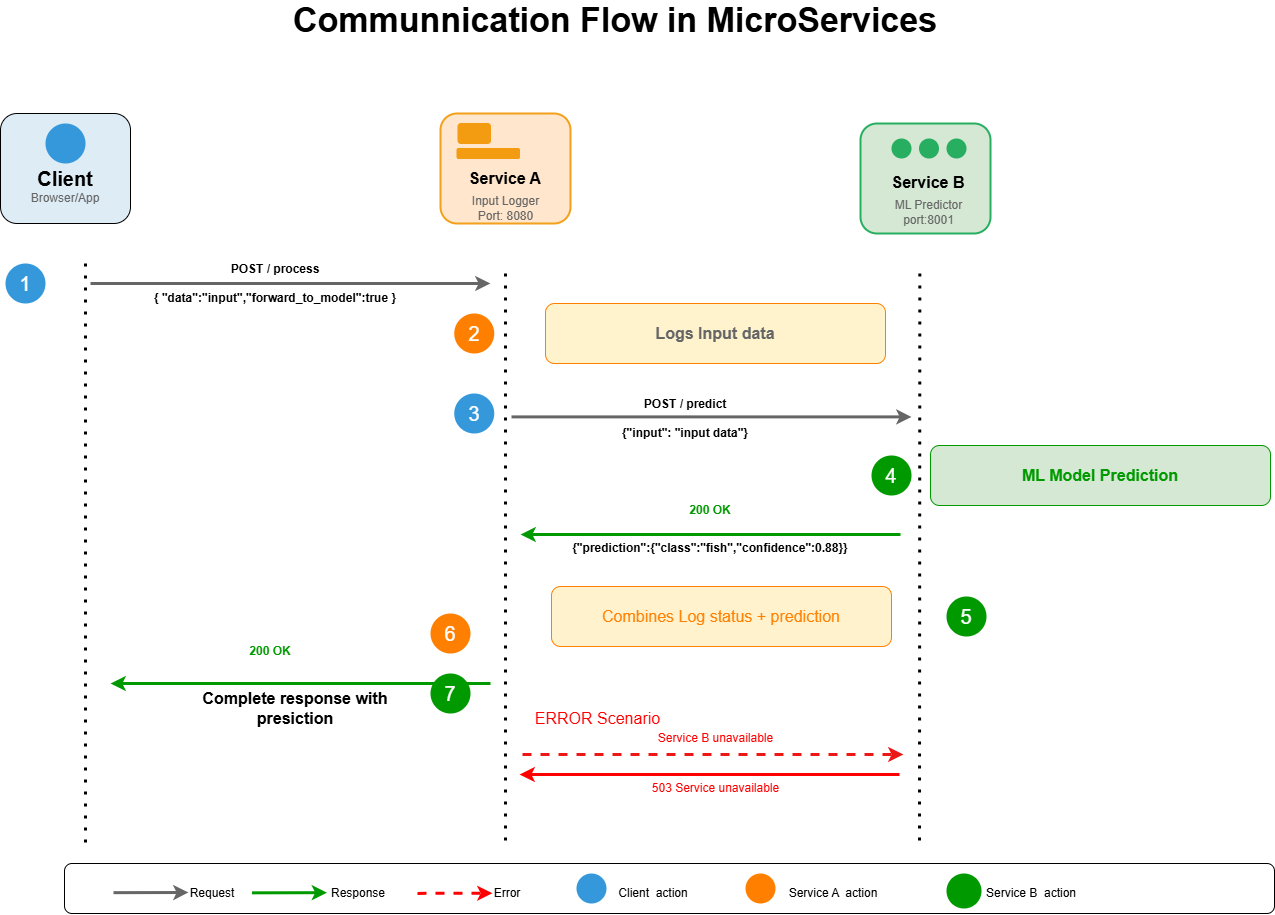

The diagram above was exported from draw.io. Its source (the exported page's mxGraphModel, read from the mxfile embedded in the PNG):
<mxGraphModel dx="2014" dy="1197" grid="1" gridSize="10" guides="1" tooltips="1" connect="1" arrows="1" fold="1" page="1" pageScale="1" pageWidth="850" pageHeight="1100" math="0" shadow="0">
  <root>
    <mxCell id="0" />
    <mxCell id="1" parent="0" />
    <mxCell id="thaNf_QQ1wNs3AzLb-td-1" value="" style="rounded=1;whiteSpace=wrap;html=1;fillColor=light-dark(#deecf6, #ededed);" parent="1" vertex="1">
      <mxGeometry x="265" y="118" width="130" height="110" as="geometry" />
    </mxCell>
    <mxCell id="thaNf_QQ1wNs3AzLb-td-3" value="" style="ellipse;whiteSpace=wrap;html=1;aspect=fixed;strokeColor=none;fillColor=light-dark(#3498db, #ededed);" parent="1" vertex="1">
      <mxGeometry x="310" y="128" width="40" height="40" as="geometry" />
    </mxCell>
    <mxCell id="thaNf_QQ1wNs3AzLb-td-4" value="&lt;font style=&quot;font-size: 20px;&quot;&gt;&lt;b&gt;Client&lt;/b&gt;&lt;/font&gt;" style="text;html=1;align=center;verticalAlign=middle;whiteSpace=wrap;rounded=0;" parent="1" vertex="1">
      <mxGeometry x="300" y="168" width="60" height="30" as="geometry" />
    </mxCell>
    <mxCell id="thaNf_QQ1wNs3AzLb-td-5" value="&lt;font style=&quot;color: rgb(102, 102, 102);&quot;&gt;Browser/App&lt;/font&gt;" style="text;html=1;align=center;verticalAlign=middle;whiteSpace=wrap;rounded=0;" parent="1" vertex="1">
      <mxGeometry x="300" y="188" width="60" height="30" as="geometry" />
    </mxCell>
    <mxCell id="thaNf_QQ1wNs3AzLb-td-6" value="" style="rounded=1;whiteSpace=wrap;html=1;fillColor=#ffe6cc;strokeColor=light-dark(#f3a01b, #996500);strokeWidth=2;" parent="1" vertex="1">
      <mxGeometry x="705" y="118" width="130" height="110" as="geometry" />
    </mxCell>
    <mxCell id="thaNf_QQ1wNs3AzLb-td-7" value="&lt;b&gt;&lt;font style=&quot;font-size: 16px;&quot;&gt;Service A&lt;/font&gt;&lt;/b&gt;" style="text;html=1;align=center;verticalAlign=middle;whiteSpace=wrap;rounded=0;" parent="1" vertex="1">
      <mxGeometry x="730" y="168" width="80" height="30" as="geometry" />
    </mxCell>
    <mxCell id="thaNf_QQ1wNs3AzLb-td-8" value="&lt;font style=&quot;color: rgb(102, 102, 102);&quot;&gt;Input Logger&lt;/font&gt;&lt;div&gt;&lt;font style=&quot;color: rgb(102, 102, 102);&quot;&gt;Port: 8080&lt;/font&gt;&lt;/div&gt;" style="text;html=1;align=center;verticalAlign=middle;whiteSpace=wrap;rounded=0;" parent="1" vertex="1">
      <mxGeometry x="722.5" y="198" width="95" height="30" as="geometry" />
    </mxCell>
    <mxCell id="thaNf_QQ1wNs3AzLb-td-9" value="" style="rounded=1;whiteSpace=wrap;html=1;strokeColor=light-dark(#F39C12,#996500);fillColor=light-dark(#f39c12, #36210a);" parent="1" vertex="1">
      <mxGeometry x="722.5" y="128" width="32.5" height="20" as="geometry" />
    </mxCell>
    <mxCell id="thaNf_QQ1wNs3AzLb-td-10" value="" style="rounded=1;whiteSpace=wrap;html=1;strokeColor=light-dark(#F39C12,#996500);fillColor=light-dark(#f39c12, #36210a);" parent="1" vertex="1">
      <mxGeometry x="721.5" y="153" width="62.5" height="10" as="geometry" />
    </mxCell>
    <mxCell id="thaNf_QQ1wNs3AzLb-td-11" value="" style="rounded=1;whiteSpace=wrap;html=1;fillColor=#d5e8d4;strokeColor=light-dark(#27ae60, #446e2c);strokeWidth=2;" parent="1" vertex="1">
      <mxGeometry x="1125" y="128" width="130" height="110" as="geometry" />
    </mxCell>
    <mxCell id="thaNf_QQ1wNs3AzLb-td-12" value="&lt;font style=&quot;font-size: 16px;&quot;&gt;&lt;b&gt;Service B&lt;/b&gt;&lt;/font&gt;" style="text;html=1;align=center;verticalAlign=middle;whiteSpace=wrap;rounded=0;" parent="1" vertex="1">
      <mxGeometry x="1153" y="172" width="80" height="30" as="geometry" />
    </mxCell>
    <mxCell id="thaNf_QQ1wNs3AzLb-td-13" value="&lt;font style=&quot;color: rgb(102, 102, 102);&quot;&gt;ML Predictor&lt;/font&gt;&lt;div&gt;&lt;font style=&quot;color: rgb(102, 102, 102);&quot;&gt;port:8001&lt;/font&gt;&lt;/div&gt;" style="text;html=1;align=center;verticalAlign=middle;whiteSpace=wrap;rounded=0;" parent="1" vertex="1">
      <mxGeometry x="1156" y="202" width="75" height="30" as="geometry" />
    </mxCell>
    <mxCell id="thaNf_QQ1wNs3AzLb-td-14" value="" style="ellipse;whiteSpace=wrap;html=1;aspect=fixed;fillColor=light-dark(#27ae60, #ededed);strokeColor=none;" parent="1" vertex="1">
      <mxGeometry x="1156" y="143" width="20" height="20" as="geometry" />
    </mxCell>
    <mxCell id="thaNf_QQ1wNs3AzLb-td-15" value="" style="ellipse;whiteSpace=wrap;html=1;aspect=fixed;fillColor=light-dark(#27ae60, #ededed);strokeColor=none;" parent="1" vertex="1">
      <mxGeometry x="1183.5" y="143" width="20" height="20" as="geometry" />
    </mxCell>
    <mxCell id="thaNf_QQ1wNs3AzLb-td-16" value="" style="ellipse;whiteSpace=wrap;html=1;aspect=fixed;fillColor=light-dark(#27ae60, #ededed);strokeColor=none;" parent="1" vertex="1">
      <mxGeometry x="1211" y="143" width="20" height="20" as="geometry" />
    </mxCell>
    <mxCell id="71IAQmUBpiM8rveu3u_g-1" value="" style="endArrow=none;dashed=1;html=1;dashPattern=1 3;strokeWidth=3;rounded=0;" parent="1" edge="1">
      <mxGeometry width="50" height="50" relative="1" as="geometry">
        <mxPoint x="350" y="268" as="sourcePoint" />
        <mxPoint x="350" y="848" as="targetPoint" />
      </mxGeometry>
    </mxCell>
    <mxCell id="71IAQmUBpiM8rveu3u_g-2" value="" style="endArrow=none;dashed=1;html=1;dashPattern=1 3;strokeWidth=3;rounded=0;" parent="1" edge="1">
      <mxGeometry width="50" height="50" relative="1" as="geometry">
        <mxPoint x="770" y="278" as="sourcePoint" />
        <mxPoint x="770" y="848" as="targetPoint" />
      </mxGeometry>
    </mxCell>
    <mxCell id="71IAQmUBpiM8rveu3u_g-3" value="" style="endArrow=none;dashed=1;html=1;dashPattern=1 3;strokeWidth=3;rounded=0;" parent="1" edge="1">
      <mxGeometry width="50" height="50" relative="1" as="geometry">
        <mxPoint x="1184.33" y="278" as="sourcePoint" />
        <mxPoint x="1184" y="848" as="targetPoint" />
      </mxGeometry>
    </mxCell>
    <mxCell id="71IAQmUBpiM8rveu3u_g-4" value="" style="endArrow=classic;html=1;rounded=0;strokeWidth=3;strokeColor=#666666;" parent="1" edge="1">
      <mxGeometry width="50" height="50" relative="1" as="geometry">
        <mxPoint x="355" y="288" as="sourcePoint" />
        <mxPoint x="755" y="288" as="targetPoint" />
      </mxGeometry>
    </mxCell>
    <mxCell id="71IAQmUBpiM8rveu3u_g-6" value="" style="endArrow=classic;html=1;rounded=0;strokeWidth=3;strokeColor=#009900;" parent="1" edge="1">
      <mxGeometry width="50" height="50" relative="1" as="geometry">
        <mxPoint x="1165" y="539" as="sourcePoint" />
        <mxPoint x="785" y="539" as="targetPoint" />
      </mxGeometry>
    </mxCell>
    <mxCell id="71IAQmUBpiM8rveu3u_g-7" value="" style="endArrow=classic;html=1;rounded=0;strokeWidth=3;strokeColor=#009900;" parent="1" edge="1">
      <mxGeometry width="50" height="50" relative="1" as="geometry">
        <mxPoint x="755" y="688" as="sourcePoint" />
        <mxPoint x="375" y="688" as="targetPoint" />
      </mxGeometry>
    </mxCell>
    <mxCell id="71IAQmUBpiM8rveu3u_g-8" value="" style="endArrow=classic;html=1;rounded=0;strokeWidth=3;strokeColor=#FF0000;" parent="1" edge="1">
      <mxGeometry width="50" height="50" relative="1" as="geometry">
        <mxPoint x="1164" y="779" as="sourcePoint" />
        <mxPoint x="784" y="779" as="targetPoint" />
      </mxGeometry>
    </mxCell>
    <mxCell id="71IAQmUBpiM8rveu3u_g-9" value="" style="endArrow=classic;html=1;rounded=0;strokeWidth=3;strokeColor=light-dark(#ec1818, #959595);dashed=1;" parent="1" edge="1">
      <mxGeometry width="50" height="50" relative="1" as="geometry">
        <mxPoint x="787" y="759" as="sourcePoint" />
        <mxPoint x="1168" y="759" as="targetPoint" />
      </mxGeometry>
    </mxCell>
    <mxCell id="71IAQmUBpiM8rveu3u_g-10" value="&lt;font style=&quot;color: rgb(0, 153, 0); font-size: 16px;&quot;&gt;&lt;b&gt;ML Model Prediction&lt;/b&gt;&lt;/font&gt;" style="rounded=1;whiteSpace=wrap;html=1;fillColor=#d5e8d4;strokeColor=#009900;" parent="1" vertex="1">
      <mxGeometry x="1195" y="450" width="340" height="60" as="geometry" />
    </mxCell>
    <mxCell id="71IAQmUBpiM8rveu3u_g-11" value="&lt;font style=&quot;font-size: 16px; color: rgb(255, 128, 0);&quot;&gt;Combines Log status + prediction&lt;/font&gt;" style="rounded=1;whiteSpace=wrap;html=1;fillColor=#fff2cc;strokeColor=#FF8000;" parent="1" vertex="1">
      <mxGeometry x="816" y="591" width="340" height="60" as="geometry" />
    </mxCell>
    <mxCell id="71IAQmUBpiM8rveu3u_g-12" value="&lt;font style=&quot;font-size: 16px; color: rgb(102, 102, 102);&quot;&gt;&lt;b&gt;Logs Input data&lt;/b&gt;&lt;/font&gt;" style="rounded=1;whiteSpace=wrap;html=1;fillColor=light-dark(#fff3cd, #ededed);strokeColor=#FF8000;" parent="1" vertex="1">
      <mxGeometry x="810" y="308" width="340" height="60" as="geometry" />
    </mxCell>
    <mxCell id="71IAQmUBpiM8rveu3u_g-13" value="&lt;font style=&quot;font-size: 20px; color: rgb(255, 255, 255);&quot;&gt;1&lt;/font&gt;" style="ellipse;whiteSpace=wrap;html=1;aspect=fixed;fillColor=light-dark(#3498db, #ededed);strokeColor=none;" parent="1" vertex="1">
      <mxGeometry x="270" y="268" width="40" height="40" as="geometry" />
    </mxCell>
    <mxCell id="71IAQmUBpiM8rveu3u_g-14" value="&lt;b&gt;POST / process&lt;/b&gt;&lt;div&gt;&lt;b&gt;&lt;br&gt;&lt;/b&gt;&lt;div&gt;&lt;b&gt;{ &quot;data&quot;:&quot;input&quot;,&quot;forward_to_model&quot;:true }&lt;/b&gt;&lt;/div&gt;&lt;/div&gt;" style="text;html=1;align=center;verticalAlign=middle;whiteSpace=wrap;rounded=0;" parent="1" vertex="1">
      <mxGeometry x="415" y="260.5" width="250" height="55" as="geometry" />
    </mxCell>
    <mxCell id="71IAQmUBpiM8rveu3u_g-15" value="&lt;font style=&quot;font-size: 20px; color: rgb(255, 255, 255);&quot;&gt;2&lt;/font&gt;" style="ellipse;whiteSpace=wrap;html=1;aspect=fixed;fillColor=#FF8000;strokeColor=none;" parent="1" vertex="1">
      <mxGeometry x="718.75" y="318" width="40" height="40" as="geometry" />
    </mxCell>
    <mxCell id="71IAQmUBpiM8rveu3u_g-16" value="&lt;font style=&quot;font-size: 20px; color: rgb(255, 255, 255);&quot;&gt;3&lt;/font&gt;" style="ellipse;whiteSpace=wrap;html=1;aspect=fixed;fillColor=light-dark(#3498db, #ededed);strokeColor=none;" parent="1" vertex="1">
      <mxGeometry x="718.75" y="398" width="40" height="40" as="geometry" />
    </mxCell>
    <mxCell id="71IAQmUBpiM8rveu3u_g-17" value="&lt;b&gt;POST / predict&lt;/b&gt;&lt;div&gt;&lt;b&gt;&lt;br&gt;&lt;/b&gt;&lt;div&gt;&lt;b&gt;{&quot;input&quot;: &quot;input data&quot;}&lt;/b&gt;&lt;/div&gt;&lt;/div&gt;" style="text;html=1;align=center;verticalAlign=middle;whiteSpace=wrap;rounded=0;" parent="1" vertex="1">
      <mxGeometry x="825" y="395" width="250" height="55" as="geometry" />
    </mxCell>
    <mxCell id="71IAQmUBpiM8rveu3u_g-20" value="" style="endArrow=classic;html=1;rounded=0;strokeWidth=3;strokeColor=#666666;" parent="1" edge="1">
      <mxGeometry width="50" height="50" relative="1" as="geometry">
        <mxPoint x="776" y="421.39" as="sourcePoint" />
        <mxPoint x="1176" y="421.39" as="targetPoint" />
      </mxGeometry>
    </mxCell>
    <mxCell id="71IAQmUBpiM8rveu3u_g-21" value="&lt;font style=&quot;font-size: 20px; color: rgb(255, 255, 255);&quot;&gt;4&lt;/font&gt;" style="ellipse;whiteSpace=wrap;html=1;aspect=fixed;fillColor=light-dark(#009900,#EDEDED);strokeColor=none;" parent="1" vertex="1">
      <mxGeometry x="1136" y="460" width="40" height="40" as="geometry" />
    </mxCell>
    <mxCell id="71IAQmUBpiM8rveu3u_g-22" value="&lt;font style=&quot;font-size: 20px; color: rgb(255, 255, 255);&quot;&gt;5&lt;/font&gt;" style="ellipse;whiteSpace=wrap;html=1;aspect=fixed;fillColor=light-dark(#009900,#EDEDED);strokeColor=none;" parent="1" vertex="1">
      <mxGeometry x="1211" y="601" width="40" height="40" as="geometry" />
    </mxCell>
    <mxCell id="71IAQmUBpiM8rveu3u_g-23" value="&lt;font style=&quot;font-size: 16px; color: rgb(255, 0, 0);&quot;&gt;ERROR Scenario&lt;/font&gt;" style="text;html=1;align=center;verticalAlign=middle;whiteSpace=wrap;rounded=0;" parent="1" vertex="1">
      <mxGeometry x="775" y="708" width="175" height="30" as="geometry" />
    </mxCell>
    <mxCell id="71IAQmUBpiM8rveu3u_g-24" value="&lt;font style=&quot;color: rgb(255, 0, 0);&quot;&gt;Service B unavailable&lt;/font&gt;" style="text;html=1;align=center;verticalAlign=middle;whiteSpace=wrap;rounded=0;" parent="1" vertex="1">
      <mxGeometry x="897.5" y="728" width="165" height="30" as="geometry" />
    </mxCell>
    <mxCell id="71IAQmUBpiM8rveu3u_g-25" value="&lt;font style=&quot;color: rgb(255, 0, 0);&quot;&gt;503 Service unavailable&lt;/font&gt;" style="text;html=1;align=center;verticalAlign=middle;whiteSpace=wrap;rounded=0;" parent="1" vertex="1">
      <mxGeometry x="897.5" y="778" width="165" height="30" as="geometry" />
    </mxCell>
    <mxCell id="71IAQmUBpiM8rveu3u_g-26" value="&lt;font style=&quot;color: rgb(0, 153, 0);&quot;&gt;&lt;b&gt;200 OK&lt;/b&gt;&lt;/font&gt;" style="text;html=1;align=center;verticalAlign=middle;whiteSpace=wrap;rounded=0;" parent="1" vertex="1">
      <mxGeometry x="945" y="500" width="60" height="30" as="geometry" />
    </mxCell>
    <mxCell id="71IAQmUBpiM8rveu3u_g-27" value="&lt;b&gt;{&quot;prediction&quot;:{&quot;class&quot;:&quot;fish&quot;,&quot;confidence&quot;:0.88}}&lt;/b&gt;" style="text;html=1;align=center;verticalAlign=middle;whiteSpace=wrap;rounded=0;" parent="1" vertex="1">
      <mxGeometry x="815" y="538" width="320" height="30" as="geometry" />
    </mxCell>
    <mxCell id="71IAQmUBpiM8rveu3u_g-28" value="&lt;font color=&quot;#ffffff&quot;&gt;&lt;span style=&quot;font-size: 20px;&quot;&gt;6&lt;/span&gt;&lt;/font&gt;" style="ellipse;whiteSpace=wrap;html=1;aspect=fixed;fillColor=light-dark(#FF8000,#EDEDED);strokeColor=none;" parent="1" vertex="1">
      <mxGeometry x="695" y="618" width="40" height="40" as="geometry" />
    </mxCell>
    <mxCell id="71IAQmUBpiM8rveu3u_g-29" value="&lt;font style=&quot;font-size: 20px; color: rgb(255, 255, 255);&quot;&gt;7&lt;/font&gt;" style="ellipse;whiteSpace=wrap;html=1;aspect=fixed;fillColor=light-dark(#009900,#EDEDED);strokeColor=none;" parent="1" vertex="1">
      <mxGeometry x="695" y="678" width="40" height="40" as="geometry" />
    </mxCell>
    <mxCell id="71IAQmUBpiM8rveu3u_g-30" value="&lt;font style=&quot;color: rgb(0, 153, 0);&quot;&gt;&lt;b&gt;200 OK&lt;/b&gt;&lt;/font&gt;" style="text;html=1;align=center;verticalAlign=middle;whiteSpace=wrap;rounded=0;" parent="1" vertex="1">
      <mxGeometry x="505" y="641" width="60" height="30" as="geometry" />
    </mxCell>
    <mxCell id="71IAQmUBpiM8rveu3u_g-31" value="&lt;b&gt;&lt;font style=&quot;font-size: 16px;&quot;&gt;Complete response with presiction&lt;/font&gt;&lt;/b&gt;" style="text;html=1;align=center;verticalAlign=middle;whiteSpace=wrap;rounded=0;" parent="1" vertex="1">
      <mxGeometry x="455" y="698" width="210" height="30" as="geometry" />
    </mxCell>
    <mxCell id="71IAQmUBpiM8rveu3u_g-32" value="" style="rounded=1;whiteSpace=wrap;html=1;" parent="1" vertex="1">
      <mxGeometry x="329" y="868" width="1210" height="50" as="geometry" />
    </mxCell>
    <mxCell id="71IAQmUBpiM8rveu3u_g-33" value="" style="endArrow=classic;html=1;rounded=0;strokeWidth=3;strokeColor=#666666;" parent="1" edge="1">
      <mxGeometry width="50" height="50" relative="1" as="geometry">
        <mxPoint x="378" y="897.17" as="sourcePoint" />
        <mxPoint x="453" y="897" as="targetPoint" />
      </mxGeometry>
    </mxCell>
    <mxCell id="71IAQmUBpiM8rveu3u_g-34" value="Request" style="text;html=1;align=center;verticalAlign=middle;whiteSpace=wrap;rounded=0;" parent="1" vertex="1">
      <mxGeometry x="447" y="883" width="60" height="30" as="geometry" />
    </mxCell>
    <mxCell id="71IAQmUBpiM8rveu3u_g-35" value="" style="endArrow=classic;html=1;rounded=0;strokeWidth=3;strokeColor=#009900;" parent="1" edge="1">
      <mxGeometry width="50" height="50" relative="1" as="geometry">
        <mxPoint x="516.5" y="897.3399999999999" as="sourcePoint" />
        <mxPoint x="591.5" y="897.17" as="targetPoint" />
      </mxGeometry>
    </mxCell>
    <mxCell id="71IAQmUBpiM8rveu3u_g-36" value="Response" style="text;html=1;align=center;verticalAlign=middle;whiteSpace=wrap;rounded=0;" parent="1" vertex="1">
      <mxGeometry x="593" y="883" width="60" height="30" as="geometry" />
    </mxCell>
    <mxCell id="71IAQmUBpiM8rveu3u_g-38" value="" style="endArrow=classic;html=1;rounded=0;strokeWidth=3;strokeColor=#FF0000;dashed=1;" parent="1" edge="1">
      <mxGeometry width="50" height="50" relative="1" as="geometry">
        <mxPoint x="682" y="897.89" as="sourcePoint" />
        <mxPoint x="757" y="897.72" as="targetPoint" />
      </mxGeometry>
    </mxCell>
    <mxCell id="71IAQmUBpiM8rveu3u_g-39" value="Error" style="text;html=1;align=center;verticalAlign=middle;whiteSpace=wrap;rounded=0;" parent="1" vertex="1">
      <mxGeometry x="742" y="883" width="60" height="30" as="geometry" />
    </mxCell>
    <mxCell id="71IAQmUBpiM8rveu3u_g-40" value="" style="ellipse;whiteSpace=wrap;html=1;aspect=fixed;fillColor=light-dark(#FF8000,#EDEDED);strokeColor=none;" parent="1" vertex="1">
      <mxGeometry x="1010" y="878" width="30" height="30" as="geometry" />
    </mxCell>
    <mxCell id="71IAQmUBpiM8rveu3u_g-41" value="" style="ellipse;whiteSpace=wrap;html=1;aspect=fixed;fillColor=light-dark(#009900,#EDEDED);strokeColor=none;" parent="1" vertex="1">
      <mxGeometry x="1211" y="878" width="35" height="35" as="geometry" />
    </mxCell>
    <mxCell id="71IAQmUBpiM8rveu3u_g-42" value="" style="ellipse;whiteSpace=wrap;html=1;aspect=fixed;fillColor=light-dark(#3498db, #ededed);strokeColor=none;" parent="1" vertex="1">
      <mxGeometry x="841" y="878" width="30" height="30" as="geometry" />
    </mxCell>
    <mxCell id="71IAQmUBpiM8rveu3u_g-44" value="Client&amp;nbsp; action" style="text;html=1;align=center;verticalAlign=middle;whiteSpace=wrap;rounded=0;" parent="1" vertex="1">
      <mxGeometry x="878" y="883" width="80" height="30" as="geometry" />
    </mxCell>
    <mxCell id="71IAQmUBpiM8rveu3u_g-46" value="Service A&amp;nbsp; action" style="text;html=1;align=center;verticalAlign=middle;whiteSpace=wrap;rounded=0;" parent="1" vertex="1">
      <mxGeometry x="1048" y="883" width="100" height="30" as="geometry" />
    </mxCell>
    <mxCell id="71IAQmUBpiM8rveu3u_g-47" value="Service B&amp;nbsp; action" style="text;html=1;align=center;verticalAlign=middle;whiteSpace=wrap;rounded=0;" parent="1" vertex="1">
      <mxGeometry x="1246" y="883" width="100" height="30" as="geometry" />
    </mxCell>
    <mxCell id="71IAQmUBpiM8rveu3u_g-48" value="&lt;font style=&quot;font-size: 34px;&quot;&gt;&lt;b style=&quot;&quot;&gt;Communnication Flow in MicroServices&lt;/b&gt;&lt;/font&gt;" style="text;html=1;align=center;verticalAlign=middle;whiteSpace=wrap;rounded=0;" parent="1" vertex="1">
      <mxGeometry x="540" y="10" width="680" height="30" as="geometry" />
    </mxCell>
  </root>
</mxGraphModel>